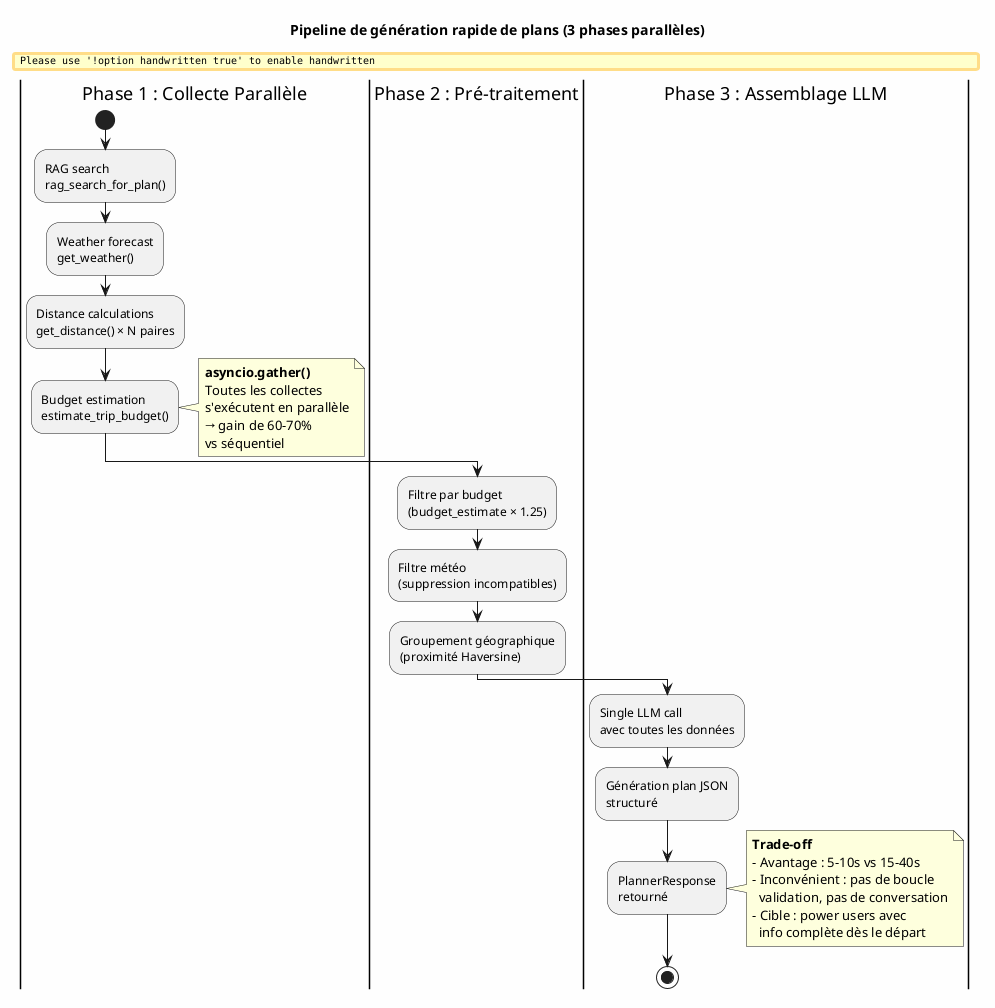

The diagram above was rendered by PlantUML. Its source (embedded in the PNG):
@startuml
skinparam backgroundColor #FEFEFE
skinparam handwritten false
skinparam defaultFontName "Arial"

title Pipeline de génération rapide de plans (3 phases parallèles)

|Phase 1 : Collecte Parallèle|
start
:RAG search\nrag_search_for_plan();
:Weather forecast\nget_weather();
:Distance calculations\nget_distance() × N paires;
:Budget estimation\nestimate_trip_budget();
note right
  **asyncio.gather()**
  Toutes les collectes
  s'exécutent en parallèle
  → gain de 60-70%
  vs séquentiel
end note

|Phase 2 : Pré-traitement|
:Filtre par budget\n(budget_estimate × 1.25);
:Filtre météo\n(suppression incompatibles);
:Groupement géographique\n(proximité Haversine);

|Phase 3 : Assemblage LLM|
:Single LLM call\navec toutes les données;
:Génération plan JSON\nstructuré;
:PlannerResponse\nretourné;
note right
  **Trade-off**
  - Avantage : 5-10s vs 15-40s
  - Inconvénient : pas de boucle
    validation, pas de conversation
  - Cible : power users avec
    info complète dès le départ
end note

stop
@enduml